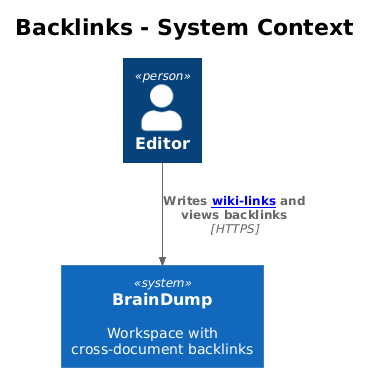

The diagram above was rendered by PlantUML. Its source (embedded in the PNG):
@startuml
!theme plain
!include <C4/C4_Context>

title Backlinks - System Context

Person(editor, "Editor")
System(bd, "BrainDump", "Workspace with cross-document backlinks")

Rel(editor, bd, "Writes [[wiki-links]] and views backlinks", "HTTPS")
@enduml